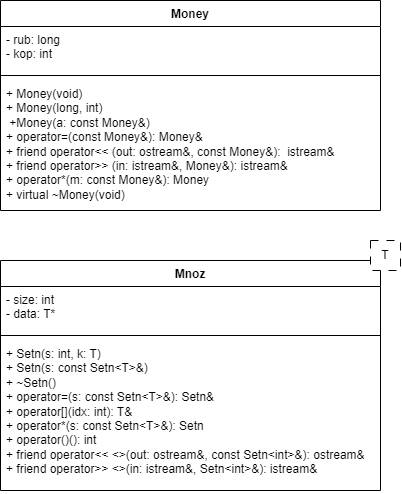

The diagram above was exported from draw.io. Its source (the exported page's mxGraphModel, read from the mxfile embedded in the PNG):
<mxGraphModel dx="721" dy="478" grid="1" gridSize="10" guides="1" tooltips="1" connect="1" arrows="1" fold="1" page="1" pageScale="1" pageWidth="827" pageHeight="1169" math="0" shadow="0">
  <root>
    <mxCell id="WIyWlLk6GJQsqaUBKTNV-0" />
    <mxCell id="WIyWlLk6GJQsqaUBKTNV-1" parent="WIyWlLk6GJQsqaUBKTNV-0" />
    <mxCell id="dxPcNGDtmEGT7iBjrIxW-0" value="Money" style="swimlane;fontStyle=1;align=center;verticalAlign=top;childLayout=stackLayout;horizontal=1;startSize=26;horizontalStack=0;resizeParent=1;resizeParentMax=0;resizeLast=0;collapsible=1;marginBottom=0;whiteSpace=wrap;html=1;" parent="WIyWlLk6GJQsqaUBKTNV-1" vertex="1">
      <mxGeometry x="300" y="300" width="380" height="210" as="geometry">
        <mxRectangle x="300" y="300" width="60" height="30" as="alternateBounds" />
      </mxGeometry>
    </mxCell>
    <mxCell id="dxPcNGDtmEGT7iBjrIxW-1" value="&lt;div&gt;- rub: l&lt;span style=&quot;background-color: initial;&quot;&gt;ong&lt;/span&gt;&lt;span style=&quot;background-color: initial;&quot;&gt;&amp;nbsp;&lt;/span&gt;&lt;/div&gt;&lt;div&gt;&lt;span style=&quot;white-space: normal;&quot;&gt;- kop:&amp;nbsp;&lt;/span&gt;&lt;span style=&quot;background-color: initial;&quot;&gt;int&lt;/span&gt;&lt;span style=&quot;background-color: initial;&quot;&gt;&amp;nbsp;&lt;/span&gt;&lt;/div&gt;" style="text;strokeColor=none;fillColor=none;align=left;verticalAlign=top;spacingLeft=4;spacingRight=4;overflow=hidden;rotatable=0;points=[[0,0.5],[1,0.5]];portConstraint=eastwest;whiteSpace=wrap;html=1;" parent="dxPcNGDtmEGT7iBjrIxW-0" vertex="1">
      <mxGeometry y="26" width="380" height="44" as="geometry" />
    </mxCell>
    <mxCell id="dxPcNGDtmEGT7iBjrIxW-2" value="" style="line;strokeWidth=1;fillColor=none;align=left;verticalAlign=middle;spacingTop=-1;spacingLeft=3;spacingRight=3;rotatable=0;labelPosition=right;points=[];portConstraint=eastwest;strokeColor=inherit;" parent="dxPcNGDtmEGT7iBjrIxW-0" vertex="1">
      <mxGeometry y="70" width="380" height="10" as="geometry" />
    </mxCell>
    <mxCell id="dxPcNGDtmEGT7iBjrIxW-3" value="&lt;div&gt;+ Money(void)&lt;/div&gt;&lt;div&gt;&lt;span style=&quot;white-space: normal;&quot;&gt;+ Money(long, int)&lt;/span&gt;&lt;/div&gt;&lt;div&gt;&lt;span style=&quot;white-space: normal;&quot;&gt;&amp;nbsp;+Money(a:&amp;nbsp;&lt;/span&gt;&lt;span style=&quot;background-color: initial;&quot;&gt;const Money&amp;amp;&lt;/span&gt;&lt;span style=&quot;background-color: initial;&quot;&gt;)&lt;/span&gt;&lt;/div&gt;&lt;div&gt;&lt;span style=&quot;white-space: normal;&quot;&gt;+ operator=(const Money&amp;amp;):&amp;nbsp;&lt;/span&gt;&lt;span style=&quot;background-color: initial;&quot;&gt;Money&amp;amp;&lt;/span&gt;&lt;span style=&quot;background-color: initial;&quot;&gt;&amp;nbsp;&lt;/span&gt;&lt;/div&gt;&lt;div&gt;&lt;span style=&quot;white-space: normal;&quot;&gt;+ friend operator&amp;lt;&amp;lt; (out:&amp;nbsp;&lt;/span&gt;&lt;span style=&quot;background-color: initial;&quot;&gt;ostream&amp;amp;&lt;/span&gt;&lt;span style=&quot;background-color: initial;&quot;&gt;, const Money&amp;amp;):&amp;nbsp;&lt;/span&gt;&lt;span style=&quot;background-color: initial;&quot;&gt;&amp;nbsp;&lt;/span&gt;&lt;span style=&quot;background-color: initial;&quot;&gt;istream&amp;amp;&lt;/span&gt;&lt;/div&gt;&lt;div&gt;&lt;span style=&quot;white-space: normal;&quot;&gt;+ friend operator&amp;gt;&amp;gt; (in:&amp;nbsp;&lt;/span&gt;&lt;span style=&quot;background-color: initial;&quot;&gt;istream&amp;amp;&lt;/span&gt;&lt;span style=&quot;background-color: initial;&quot;&gt;, Money&amp;amp;):&lt;/span&gt;&lt;span style=&quot;background-color: initial;&quot;&gt;&amp;nbsp;&lt;/span&gt;&lt;span style=&quot;background-color: initial;&quot;&gt;istream&amp;amp;&lt;/span&gt;&lt;/div&gt;&lt;div&gt;&lt;span style=&quot;white-space: normal;&quot;&gt;+ operator*(m:&amp;nbsp;&lt;/span&gt;&lt;span style=&quot;background-color: initial;&quot;&gt;const Money&amp;amp;&lt;/span&gt;&lt;span style=&quot;background-color: initial;&quot;&gt;):&amp;nbsp;&lt;/span&gt;&lt;span style=&quot;background-color: initial;&quot;&gt;Money&lt;/span&gt;&lt;span style=&quot;background-color: initial;&quot;&gt;&amp;nbsp;&lt;/span&gt;&lt;/div&gt;&lt;div&gt;&lt;span style=&quot;white-space: normal;&quot;&gt;+ virtual ~Money(void)&lt;/span&gt;&lt;/div&gt;" style="text;strokeColor=none;fillColor=none;align=left;verticalAlign=top;spacingLeft=4;spacingRight=4;overflow=hidden;rotatable=0;points=[[0,0.5],[1,0.5]];portConstraint=eastwest;whiteSpace=wrap;html=1;" parent="dxPcNGDtmEGT7iBjrIxW-0" vertex="1">
      <mxGeometry y="80" width="380" height="130" as="geometry" />
    </mxCell>
    <mxCell id="KzGFnt8-PFMj_Wdg99DK-0" value="Mnoz" style="swimlane;fontStyle=1;align=center;verticalAlign=top;childLayout=stackLayout;horizontal=1;startSize=26;horizontalStack=0;resizeParent=1;resizeParentMax=0;resizeLast=0;collapsible=1;marginBottom=0;whiteSpace=wrap;html=1;" vertex="1" parent="WIyWlLk6GJQsqaUBKTNV-1">
      <mxGeometry x="300" y="560" width="380" height="230" as="geometry">
        <mxRectangle x="300" y="300" width="60" height="30" as="alternateBounds" />
      </mxGeometry>
    </mxCell>
    <mxCell id="KzGFnt8-PFMj_Wdg99DK-1" value="&lt;div&gt;- size:&amp;nbsp;&lt;span style=&quot;background-color: initial;&quot;&gt;int&lt;/span&gt;&lt;span style=&quot;background-color: initial;&quot;&gt;&amp;nbsp;&lt;/span&gt;&lt;/div&gt;&lt;div&gt;&lt;span style=&quot;white-space: normal;&quot;&gt;- data:&amp;nbsp;&lt;/span&gt;&lt;span style=&quot;background-color: initial;&quot;&gt;T*&lt;/span&gt;&lt;span style=&quot;background-color: initial;&quot;&gt;&amp;nbsp;&lt;/span&gt;&lt;/div&gt;" style="text;strokeColor=none;fillColor=none;align=left;verticalAlign=top;spacingLeft=4;spacingRight=4;overflow=hidden;rotatable=0;points=[[0,0.5],[1,0.5]];portConstraint=eastwest;whiteSpace=wrap;html=1;" vertex="1" parent="KzGFnt8-PFMj_Wdg99DK-0">
      <mxGeometry y="26" width="380" height="44" as="geometry" />
    </mxCell>
    <mxCell id="KzGFnt8-PFMj_Wdg99DK-2" value="" style="line;strokeWidth=1;fillColor=none;align=left;verticalAlign=middle;spacingTop=-1;spacingLeft=3;spacingRight=3;rotatable=0;labelPosition=right;points=[];portConstraint=eastwest;strokeColor=inherit;" vertex="1" parent="KzGFnt8-PFMj_Wdg99DK-0">
      <mxGeometry y="70" width="380" height="10" as="geometry" />
    </mxCell>
    <mxCell id="KzGFnt8-PFMj_Wdg99DK-3" value="&lt;div&gt;+ Setn(s:&amp;nbsp;&lt;span style=&quot;background-color: initial;&quot;&gt;int&lt;/span&gt;&lt;span style=&quot;background-color: initial;&quot;&gt;, k: T)&lt;/span&gt;&lt;/div&gt;&lt;div&gt;&lt;span style=&quot;white-space: normal;&quot;&gt;+ Setn(s:&amp;nbsp;&lt;/span&gt;&lt;span style=&quot;background-color: initial;&quot;&gt;const Setn&amp;lt;T&amp;gt;&amp;amp;&lt;/span&gt;&lt;span style=&quot;background-color: initial;&quot;&gt;)&lt;/span&gt;&lt;/div&gt;&lt;div&gt;&lt;span style=&quot;white-space: normal;&quot;&gt;+ ~Setn()&lt;/span&gt;&lt;/div&gt;&lt;div&gt;&lt;span style=&quot;white-space: normal;&quot;&gt;+ operator=(s:&amp;nbsp;&lt;/span&gt;&lt;span style=&quot;background-color: initial;&quot;&gt;const Setn&amp;lt;T&amp;gt;&amp;amp;):&amp;nbsp;&lt;/span&gt;&lt;span style=&quot;background-color: initial;&quot;&gt;Setn&amp;amp;&lt;/span&gt;&lt;span style=&quot;background-color: initial;&quot;&gt;&amp;nbsp;&lt;/span&gt;&lt;/div&gt;&lt;div&gt;&lt;span style=&quot;white-space: normal;&quot;&gt;+ operator[](idx:&amp;nbsp;&lt;/span&gt;&lt;span style=&quot;background-color: initial;&quot;&gt;int&lt;/span&gt;&lt;span style=&quot;background-color: initial;&quot;&gt;):&amp;nbsp;&lt;/span&gt;&lt;span style=&quot;background-color: initial;&quot;&gt;T&amp;amp;&lt;/span&gt;&lt;/div&gt;&lt;div&gt;&lt;span style=&quot;white-space: normal;&quot;&gt;+ operator*(s:&amp;nbsp;&lt;/span&gt;&lt;span style=&quot;background-color: initial;&quot;&gt;const Setn&amp;lt;T&amp;gt;&amp;amp;&lt;/span&gt;&lt;span style=&quot;background-color: initial;&quot;&gt;):&amp;nbsp;&lt;/span&gt;&lt;span style=&quot;background-color: initial;&quot;&gt;Setn&lt;/span&gt;&lt;span style=&quot;background-color: initial;&quot;&gt;&amp;nbsp;&lt;/span&gt;&lt;/div&gt;&lt;div&gt;&lt;span style=&quot;white-space: normal;&quot;&gt;+ operator()():&amp;nbsp;&lt;/span&gt;&lt;span style=&quot;background-color: initial;&quot;&gt;int&lt;/span&gt;&lt;span style=&quot;background-color: initial;&quot;&gt;&amp;nbsp;&lt;/span&gt;&lt;/div&gt;&lt;div&gt;&lt;span style=&quot;background-color: initial;&quot;&gt;+ friend operator&amp;lt;&amp;lt; &amp;lt;&amp;gt;(out:&amp;nbsp;&lt;/span&gt;&lt;span style=&quot;background-color: initial;&quot;&gt;ostream&amp;amp;&lt;/span&gt;&lt;span style=&quot;background-color: initial;&quot;&gt;, const Setn&amp;lt;int&amp;gt;&amp;amp;):&amp;nbsp;&lt;/span&gt;&lt;span style=&quot;background-color: initial;&quot;&gt;ostream&amp;amp;&lt;/span&gt;&lt;/div&gt;&lt;div&gt;&lt;span style=&quot;white-space: normal;&quot;&gt;+ friend operator&amp;gt;&amp;gt; &amp;lt;&amp;gt;(in:&amp;nbsp;&lt;/span&gt;&lt;span style=&quot;background-color: initial;&quot;&gt;istream&amp;amp;&lt;/span&gt;&lt;span style=&quot;background-color: initial;&quot;&gt;, Setn&amp;lt;int&amp;gt;&amp;amp;):&amp;nbsp;&lt;/span&gt;&lt;span style=&quot;background-color: initial;&quot;&gt;istream&amp;amp;&lt;/span&gt;&lt;/div&gt;" style="text;strokeColor=none;fillColor=none;align=left;verticalAlign=top;spacingLeft=4;spacingRight=4;overflow=hidden;rotatable=0;points=[[0,0.5],[1,0.5]];portConstraint=eastwest;whiteSpace=wrap;html=1;" vertex="1" parent="KzGFnt8-PFMj_Wdg99DK-0">
      <mxGeometry y="80" width="380" height="150" as="geometry" />
    </mxCell>
    <mxCell id="KzGFnt8-PFMj_Wdg99DK-5" value="T" style="rounded=0;whiteSpace=wrap;html=1;dashed=1;dashPattern=8 8;" vertex="1" parent="WIyWlLk6GJQsqaUBKTNV-1">
      <mxGeometry x="670" y="540" width="30" height="30" as="geometry" />
    </mxCell>
  </root>
</mxGraphModel>